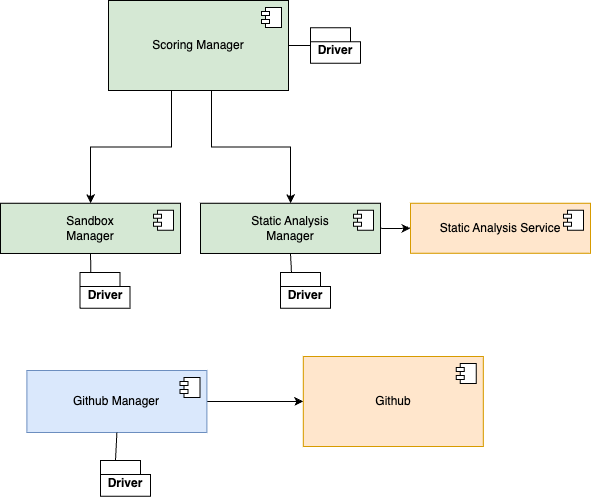

The diagram above was exported from draw.io. Its source (the exported page's mxGraphModel, read from the mxfile embedded in the PNG):
<mxGraphModel dx="-3235" dy="1245" grid="1" gridSize="10" guides="1" tooltips="1" connect="1" arrows="1" fold="1" page="1" pageScale="1" pageWidth="850" pageHeight="1100" math="0" shadow="0">
  <root>
    <mxCell id="0" />
    <mxCell id="1" parent="0" />
    <mxCell id="2" value="Sandbox&lt;br&gt;Manager" style="html=1;dropTarget=0;whiteSpace=wrap;fillColor=#d5e8d4;strokeColor=#000000;" vertex="1" parent="1">
      <mxGeometry x="5110" y="2662.75" width="180" height="50.24" as="geometry" />
    </mxCell>
    <mxCell id="3" value="" style="shape=module;jettyWidth=8;jettyHeight=4;" vertex="1" parent="2">
      <mxGeometry x="1" width="20" height="20" relative="1" as="geometry">
        <mxPoint x="-27" y="7" as="offset" />
      </mxGeometry>
    </mxCell>
    <mxCell id="4" style="edgeStyle=orthogonalEdgeStyle;rounded=0;orthogonalLoop=1;jettySize=auto;html=1;exitX=0.35;exitY=1.006;exitDx=0;exitDy=0;exitPerimeter=0;" edge="1" source="6" target="2" parent="1">
      <mxGeometry relative="1" as="geometry" />
    </mxCell>
    <mxCell id="5" style="edgeStyle=orthogonalEdgeStyle;rounded=0;orthogonalLoop=1;jettySize=auto;html=1;exitX=0.572;exitY=0.972;exitDx=0;exitDy=0;exitPerimeter=0;" edge="1" source="6" target="9" parent="1">
      <mxGeometry relative="1" as="geometry" />
    </mxCell>
    <mxCell id="6" value="Scoring Manager" style="html=1;dropTarget=0;whiteSpace=wrap;fillColor=#d5e8d4;strokeColor=#000000;" vertex="1" parent="1">
      <mxGeometry x="5218" y="2460" width="180" height="90" as="geometry" />
    </mxCell>
    <mxCell id="7" value="" style="shape=module;jettyWidth=8;jettyHeight=4;" vertex="1" parent="6">
      <mxGeometry x="1" width="20" height="20" relative="1" as="geometry">
        <mxPoint x="-27" y="7" as="offset" />
      </mxGeometry>
    </mxCell>
    <mxCell id="8" style="edgeStyle=orthogonalEdgeStyle;rounded=0;orthogonalLoop=1;jettySize=auto;html=1;exitX=1;exitY=0.5;exitDx=0;exitDy=0;" edge="1" source="9" target="11" parent="1">
      <mxGeometry relative="1" as="geometry" />
    </mxCell>
    <mxCell id="9" value="Static Analysis&lt;br&gt;Manager" style="html=1;dropTarget=0;whiteSpace=wrap;fillColor=#d5e8d4;strokeColor=#000000;" vertex="1" parent="1">
      <mxGeometry x="5310" y="2662.75" width="180" height="50.24" as="geometry" />
    </mxCell>
    <mxCell id="10" value="" style="shape=module;jettyWidth=8;jettyHeight=4;" vertex="1" parent="9">
      <mxGeometry x="1" width="20" height="20" relative="1" as="geometry">
        <mxPoint x="-27" y="7" as="offset" />
      </mxGeometry>
    </mxCell>
    <mxCell id="11" value="Static Analysis Service" style="html=1;dropTarget=0;whiteSpace=wrap;fillColor=#ffe6cc;strokeColor=#d79b00;" vertex="1" parent="1">
      <mxGeometry x="5520" y="2662.75" width="180" height="50" as="geometry" />
    </mxCell>
    <mxCell id="12" value="" style="shape=module;jettyWidth=8;jettyHeight=4;" vertex="1" parent="11">
      <mxGeometry x="1" width="20" height="20" relative="1" as="geometry">
        <mxPoint x="-27" y="7" as="offset" />
      </mxGeometry>
    </mxCell>
    <mxCell id="13" style="edgeStyle=orthogonalEdgeStyle;rounded=0;orthogonalLoop=1;jettySize=auto;html=1;exitX=1;exitY=0.5;exitDx=0;exitDy=0;" edge="1" source="14" target="16" parent="1">
      <mxGeometry relative="1" as="geometry" />
    </mxCell>
    <mxCell id="14" value="Github Manager" style="html=1;dropTarget=0;whiteSpace=wrap;fillColor=#dae8fc;strokeColor=#6c8ebf;" vertex="1" parent="1">
      <mxGeometry x="5136.4" y="2830" width="180" height="62" as="geometry" />
    </mxCell>
    <mxCell id="15" value="" style="shape=module;jettyWidth=8;jettyHeight=4;" vertex="1" parent="14">
      <mxGeometry x="1" width="20" height="20" relative="1" as="geometry">
        <mxPoint x="-27" y="7" as="offset" />
      </mxGeometry>
    </mxCell>
    <mxCell id="16" value="Github" style="html=1;dropTarget=0;whiteSpace=wrap;fillColor=#ffe6cc;strokeColor=#d79b00;" vertex="1" parent="1">
      <mxGeometry x="5412.799999999999" y="2816" width="180" height="90" as="geometry" />
    </mxCell>
    <mxCell id="17" value="" style="shape=module;jettyWidth=8;jettyHeight=4;" vertex="1" parent="16">
      <mxGeometry x="1" width="20" height="20" relative="1" as="geometry">
        <mxPoint x="-27" y="7" as="offset" />
      </mxGeometry>
    </mxCell>
    <mxCell id="18" value="Driver" style="shape=folder;fontStyle=1;spacingTop=10;tabWidth=40;tabHeight=14;tabPosition=left;html=1;whiteSpace=wrap;aspect=fixed;" vertex="1" parent="1">
      <mxGeometry x="5420" y="2487.14" width="50" height="35.71" as="geometry" />
    </mxCell>
    <mxCell id="19" value="Driver" style="shape=folder;fontStyle=1;spacingTop=10;tabWidth=40;tabHeight=14;tabPosition=left;html=1;whiteSpace=wrap;aspect=fixed;" vertex="1" parent="1">
      <mxGeometry x="5390" y="2732" width="50" height="35.71" as="geometry" />
    </mxCell>
    <mxCell id="20" value="Driver" style="shape=folder;fontStyle=1;spacingTop=10;tabWidth=40;tabHeight=14;tabPosition=left;html=1;whiteSpace=wrap;aspect=fixed;" vertex="1" parent="1">
      <mxGeometry x="5189.54" y="2732" width="50" height="35.71" as="geometry" />
    </mxCell>
    <mxCell id="21" value="Driver" style="shape=folder;fontStyle=1;spacingTop=10;tabWidth=40;tabHeight=14;tabPosition=left;html=1;whiteSpace=wrap;aspect=fixed;" vertex="1" parent="1">
      <mxGeometry x="5210" y="2920" width="50" height="35.71" as="geometry" />
    </mxCell>
    <mxCell id="22" style="edgeStyle=orthogonalEdgeStyle;rounded=0;orthogonalLoop=1;jettySize=auto;html=1;exitX=1;exitY=0.5;exitDx=0;exitDy=0;entryX=0;entryY=0;entryDx=0;entryDy=19.427500000000002;entryPerimeter=0;endArrow=none;endFill=0;" edge="1" source="6" target="18" parent="1">
      <mxGeometry relative="1" as="geometry" />
    </mxCell>
    <mxCell id="23" style="edgeStyle=orthogonalEdgeStyle;rounded=0;orthogonalLoop=1;jettySize=auto;html=1;exitX=0.5;exitY=1;exitDx=0;exitDy=0;entryX=0.217;entryY=0.016;entryDx=0;entryDy=0;entryPerimeter=0;endArrow=none;endFill=0;" edge="1" source="2" target="20" parent="1">
      <mxGeometry relative="1" as="geometry" />
    </mxCell>
    <mxCell id="24" style="edgeStyle=orthogonalEdgeStyle;rounded=0;orthogonalLoop=1;jettySize=auto;html=1;exitX=0.5;exitY=1;exitDx=0;exitDy=0;entryX=0.22;entryY=0.016;entryDx=0;entryDy=0;entryPerimeter=0;endArrow=none;endFill=0;" edge="1" source="9" target="19" parent="1">
      <mxGeometry relative="1" as="geometry" />
    </mxCell>
    <mxCell id="25" style="edgeStyle=orthogonalEdgeStyle;rounded=0;orthogonalLoop=1;jettySize=auto;html=1;exitX=0.5;exitY=1;exitDx=0;exitDy=0;endArrow=none;endFill=0;" edge="1" source="14" parent="1">
      <mxGeometry relative="1" as="geometry">
        <mxPoint x="5225" y="2920" as="targetPoint" />
      </mxGeometry>
    </mxCell>
  </root>
</mxGraphModel>